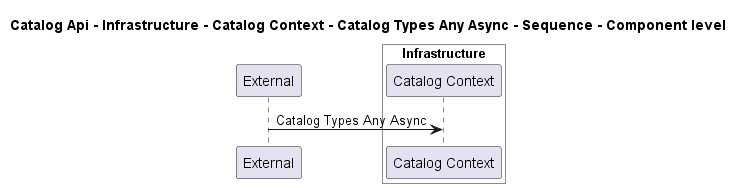

The diagram above was rendered by PlantUML. Its source (embedded in the PNG):
@startuml
!pragma layout smetana

title Catalog Api - Infrastructure - Catalog Context - Catalog Types Any Async - Sequence - Component level

participant "External" as C4InterFlow.SoftwareSystems.ExternalSystem

box "Catalog Api" #White
    
box "Infrastructure" #White
    participant "Catalog Context" as dotnet.eShop.Architecture.SoftwareSystems.CatalogApi.Containers.Infrastructure.Components.CatalogContext
end box

end box


C4InterFlow.SoftwareSystems.ExternalSystem -> dotnet.eShop.Architecture.SoftwareSystems.CatalogApi.Containers.Infrastructure.Components.CatalogContext : Catalog Types Any Async


@enduml